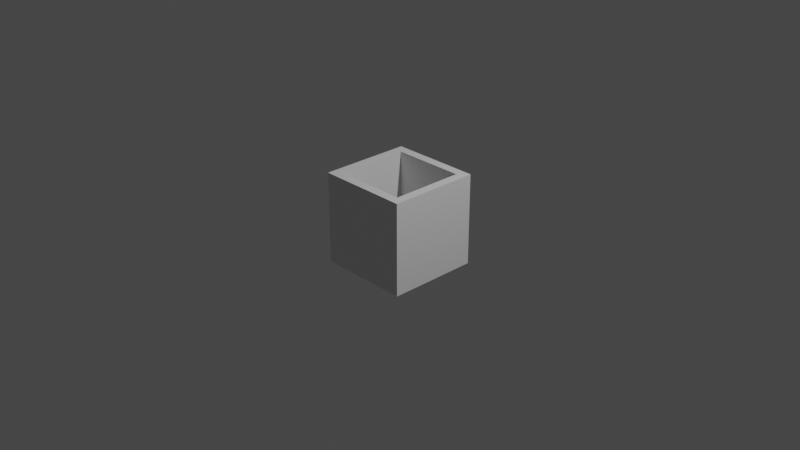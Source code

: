 # Source: P4_Destination.blend  (saved by Blender 2.91.10; exported with 4.5.12 LTS)
import bpy
from mathutils import Matrix  # noqa: F401  (used for matrix-valued properties, if any)

bpy.ops.wm.read_factory_settings(use_empty=True)
scene = bpy.context.scene
scene.name = 'Scene'

# ---- collections
col_collection = bpy.data.collections.new('Collection'); scene.collection.children.link(col_collection)

# ---- materials (node trees are filled in below, after node groups)
mat_material = bpy.data.materials.new('Material')
mat_material.alpha_threshold = 0.0
mat_material.use_transparent_shadow = False
mat_material.line_color = (0.0, 0.0, 0.0, 1.0)

# ---- material node trees
mat_material.use_nodes = True; mat_material.node_tree.nodes.clear()
_N = mat_material.node_tree.nodes; _L = mat_material.node_tree.links
n0 = _N.new('ShaderNodeOutputMaterial'); n0.name = 'Material Output'; n0.location = (300, 300)
n1 = _N.new('ShaderNodeBsdfPrincipled'); n1.name = 'Principled BSDF'; n1.location = (10, 300)
n1.distribution = 'GGX'
n1.subsurface_method = 'BURLEY'
n1.inputs[2].default_value = 0.4
n1.inputs[3].default_value = 1.45
n1.inputs[27].default_value = (0.0, 0.0, 0.0, 1.0)
n1.inputs[28].default_value = 1.0
_L.new(n1.outputs[0], n0.inputs[0])
n0.is_active_output = True

# ---- world
world_world = bpy.data.worlds.new('World'); scene.world = world_world
world_world.use_nodes = True; world_world.node_tree.nodes.clear()
_N = world_world.node_tree.nodes; _L = world_world.node_tree.links
n0 = _N.new('ShaderNodeOutputWorld'); n0.name = 'World Output'; n0.location = (300, 300)
n1 = _N.new('ShaderNodeBackground'); n1.name = 'Background'; n1.location = (10, 300)
n1.inputs[0].default_value = (0.05088, 0.05088, 0.05088, 1.0)
_L.new(n1.outputs[0], n0.inputs[0])
n0.is_active_output = True
world_world.color = (0.05088, 0.05088, 0.05088)
world_world.use_sun_shadow = False
world_world.sun_shadow_jitter_overblur = 0.0

# ---- cameras
cam_camera = bpy.data.cameras.new('Camera')
cam_camera.clip_end = 100.0
cam_camera.ortho_scale = 7.314

# ---- lights
light_light = bpy.data.lights.new('Light', 'POINT')
light_light.transmission_factor = 0.0
light_light.energy = 1000.0
light_light.shadow_soft_size = 0.1
light_light.shadow_maximum_resolution = 0.006
light_light.use_absolute_resolution = True

# ---- meshes
me_cube = bpy.data.meshes.new('Cube')
me_cube.from_pydata([(1.0, 1.0, 1.0), (1.0, 1.0, -1.0), (1.0, -1.0, 1.0), (1.0, -1.0, -1.0), (-1.0, 1.0, 1.0), (-1.0, 1.0, -1.0), (-1.0, -1.0, 1.0), (-1.0, -1.0, -1.0), (0.8, -0.8, -1.0), (0.8, -0.8, 1.0), (-0.8, -0.8, -1.0), (-0.8, -0.8, 1.0), (-0.8, 0.8, -1.0), (-0.8, 0.8, 1.0), (0.8, 0.8, -1.0), (0.8, 0.8, 1.0)], [], [(3, 2, 6, 7), (7, 6, 4, 5), (1, 0, 2, 3), (5, 4, 0, 1), (8, 10, 11, 9), (11, 10, 12, 13), (9, 15, 14, 8), (14, 15, 13, 12), (2, 0, 4, 6, 11, 13, 15, 9), (11, 6, 2, 9), (12, 5, 1, 3, 8, 14), (8, 3, 7, 5, 12, 10)])
_uv = me_cube.uv_layers.new(name='UVMap')
_uv.uv.foreach_set('vector', [0.375, 0.75, 0.625, 0.75, 0.625, 1.0, 0.375, 1.0, 0.375, 0.0, 0.625, 0.0, 0.625, 0.25, 0.375, 0.25, 0.375, 0.5, 0.625, 0.5, 0.625, 0.75, 0.375, 0.75, 0.375, 0.25, 0.625, 0.25, 0.625, 0.5, 0.375, 0.5, 0.3864, 0.75, 0.3864, 1.0, 0.6136, 1.0, 0.6136, 0.75, 0.6136, 0.0, 0.3864, 0.0, 0.3864, 0.25, 0.6136, 0.25, 0.6136, 0.75, 0.6136, 0.5, 0.3864, 0.5, 0.3864, 0.75, 0.3864, 0.5, 0.6136, 0.5, 0.6136, 0.25, 0.3864, 0.25, 0.625, 0.75, 0.625, 0.5, 0.875, 0.5, 0.875, 0.75, 0.85, 0.725, 0.85, 0.525, 0.65, 0.525, 0.65, 0.725, 0.85, 0.725, 0.875, 0.75, 0.625, 0.75, 0.65, 0.725, 0.15, 0.525, 0.125, 0.5, 0.375, 0.5, 0.375, 0.75, 0.35, 0.725, 0.35, 0.525, 0.35, 0.725, 0.375, 0.75, 0.125, 0.75, 0.125, 0.5, 0.15, 0.525, 0.15, 0.725])
me_cube.materials.append(mat_material)
me_cube.use_remesh_preserve_volume = False
me_cube.use_remesh_preserve_attributes = False
me_cube.use_mirror_vertex_groups = False
me_cube.update()

# ---- objects
ob_cube = bpy.data.objects.new('Cube', me_cube)
ob_light = bpy.data.objects.new('Light', light_light)
ob_camera = bpy.data.objects.new('Camera', cam_camera)

# ---- transforms, parenting, visibility, modifiers, constraints
ob_cube.location = (0.0, 0.0, 0.0)
ob_cube.scale = (0.5, 0.5, 0.5)
ob_cube.lock_rotations_4d = False
ob_cube.empty_display_type = 'ARROWS'
ob_cube.lineart.crease_threshold = 0.0
ob_light.location = (4.076, 1.005, 5.904)
ob_light.rotation_euler = (0.6503, 0.05522, 1.866)
ob_light.lock_rotations_4d = False
ob_light.empty_display_type = 'ARROWS'
ob_light.color = (0.0, 0.0, 0.0, 0.0)
ob_light.lineart.crease_threshold = 0.0
ob_camera.location = (7.359, -6.926, 4.958)
ob_camera.rotation_euler = (1.109, 0.0, 0.8149)
ob_camera.lock_rotations_4d = False
ob_camera.empty_display_type = 'ARROWS'
ob_camera.color = (0.0, 0.0, 0.0, 0.0)
ob_camera.display_type = 'WIRE'
ob_camera.lineart.crease_threshold = 0.0

# ---- collection membership
col_collection.objects.link(ob_cube)
col_collection.objects.link(ob_light)
col_collection.objects.link(ob_camera)

# ---- scene / render settings (as saved in the file)
scene.camera = ob_camera
scene.frame_start = 1; scene.frame_end = 250; scene.frame_set(1)
scene.render.engine = 'BLENDER_EEVEE_NEXT'
scene.cycles.use_denoising = False
scene.cycles.samples = 128
scene.cycles.sampling_pattern = 'TABULATED_SOBOL'
scene.cycles.use_adaptive_sampling = False
scene.cycles.use_light_tree = False
scene.view_settings.view_transform = 'Filmic'
bpy.context.view_layer.update()
